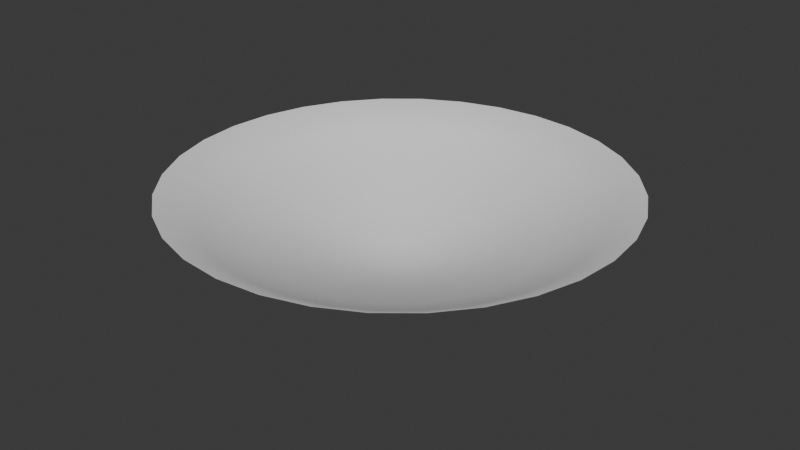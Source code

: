 # Source: CirclePlate.blend  (saved by Blender 4.2.66; exported with 4.5.12 LTS)
import bpy
from mathutils import Matrix  # noqa: F401  (used for matrix-valued properties, if any)

bpy.ops.wm.read_factory_settings(use_empty=True)
scene = bpy.context.scene
scene.name = 'Scene'

# ---- collections
col_collection = bpy.data.collections.new('Collection'); scene.collection.children.link(col_collection)

# ---- world
world_world = bpy.data.worlds.new('World'); scene.world = world_world
world_world.use_nodes = True; world_world.node_tree.nodes.clear()
_N = world_world.node_tree.nodes; _L = world_world.node_tree.links
n0 = _N.new('ShaderNodeOutputWorld'); n0.name = 'World Output'; n0.location = (300, 300)
n1 = _N.new('ShaderNodeBackground'); n1.name = 'Background'; n1.location = (10, 300)
n1.inputs[0].default_value = (0.05088, 0.05088, 0.05088, 1.0)
_L.new(n1.outputs[0], n0.inputs[0])
n0.is_active_output = True
world_world.color = (0.05088, 0.05088, 0.05088)
world_world.sun_shadow_jitter_overblur = 0.0

# ---- meshes
me_circle = bpy.data.meshes.new('Circle')
me_circle.from_pydata([(0.0, 1.0, 0.1209), (-0.1951, 0.9808, 0.1209), (-0.3827, 0.9239, 0.1209), (-0.5556, 0.8315, 0.1209), (-0.7071, 0.7071, 0.1209), (-0.8315, 0.5556, 0.1209), (-0.9239, 0.3827, 0.1209), (-0.9808, 0.1951, 0.1209), (-1.0, 0.0, 0.1209), (-0.9808, -0.1951, 0.1209), (-0.9239, -0.3827, 0.1209), (-0.8315, -0.5556, 0.1209), (-0.7071, -0.7071, 0.1209), (-0.5556, -0.8315, 0.1209), (-0.3827, -0.9239, 0.1209), (-0.1951, -0.9808, 0.1209), (0.0, -1.0, 0.1209), (0.1951, -0.9808, 0.1209), (0.3827, -0.9239, 0.1209), (0.5556, -0.8315, 0.1209), (0.7071, -0.7071, 0.1209), (0.8315, -0.5556, 0.1209), (0.9239, -0.3827, 0.1209), (0.9808, -0.1951, 0.1209), (1.0, 0.0, 0.1209), (0.9808, 0.1951, 0.1209), (0.9239, 0.3827, 0.1209), (0.8315, 0.5556, 0.1209), (0.7071, 0.7071, 0.1209), (0.5556, 0.8315, 0.1209), (0.3827, 0.9239, 0.1209), (0.1951, 0.9808, 0.1209), (0.0, 1.0, 0.1209), (-0.1951, 0.9808, 0.1209), (-0.3827, 0.9239, 0.1209), (-0.5556, 0.8315, 0.1209), (-0.7071, 0.7071, 0.1209), (-0.8315, 0.5556, 0.1209), (-0.9239, 0.3827, 0.1209), (-0.9808, 0.1951, 0.1209), (-1.0, 0.0, 0.1209), (-0.9808, -0.1951, 0.1209), (-0.9239, -0.3827, 0.1209), (-0.8315, -0.5556, 0.1209), (-0.7071, -0.7071, 0.1209), (-0.5556, -0.8315, 0.1209), (-0.3827, -0.9239, 0.1209), (-0.1951, -0.9808, 0.1209), (0.0, -1.0, 0.1209), (0.1951, -0.9808, 0.1209), (0.3827, -0.9239, 0.1209), (0.5556, -0.8315, 0.1209), (0.7071, -0.7071, 0.1209), (0.8315, -0.5556, 0.1209), (0.9239, -0.3827, 0.1209), (0.9808, -0.1951, 0.1209), (1.0, 0.0, 0.1209), (0.9808, 0.1951, 0.1209), (0.9239, 0.3827, 0.1209), (0.8315, 0.5556, 0.1209), (0.7071, 0.7071, 0.1209), (0.5556, 0.8315, 0.1209), (0.3827, 0.9239, 0.1209), (0.1951, 0.9808, 0.1209), (-2.235e-08, 1.49e-08, -0.2463), (-0.1352, 0.09034, -0.2232), (-0.1502, 0.06223, -0.2232), (0.09034, -0.1352, -0.2232), (0.115, -0.115, -0.2232), (-0.1595, 0.03172, -0.2232), (0.1352, -0.09034, -0.2232), (-0.1626, 1.248e-08, -0.2232), (0.1502, -0.06223, -0.2232), (-0.1595, -0.03172, -0.2232), (0.1595, -0.03172, -0.2232), (-0.1502, -0.06223, -0.2232), (0.1626, 1.248e-08, -0.2232), (-0.1352, -0.09034, -0.2232), (0.1595, 0.03172, -0.2232), (-0.115, -0.115, -0.2232), (0.1502, 0.06223, -0.2232), (-0.09034, -0.1352, -0.2232), (0.1352, 0.09034, -0.2232), (-0.06223, -0.1502, -0.2232), (-1.794e-08, 0.1626, -0.2232), (-0.03172, 0.1595, -0.2232), (0.115, 0.115, -0.2232), (-0.03172, -0.1595, -0.2232), (-0.06223, 0.1502, -0.2232), (0.09034, 0.1352, -0.2232), (-1.794e-08, -0.1626, -0.2232), (-0.09034, 0.1352, -0.2232), (0.06223, 0.1502, -0.2232), (0.03172, -0.1595, -0.2232), (-0.115, 0.115, -0.2232), (0.03172, 0.1595, -0.2232), (0.06223, -0.1502, -0.2232), (-0.3402, 0.1409, -0.1598), (0.2604, -0.2604, -0.1598), (-0.3611, 0.07183, -0.1598), (0.3061, -0.2046, -0.1598), (-0.3682, 9.415e-09, -0.1598), (0.3402, -0.1409, -0.1598), (-0.3611, -0.07183, -0.1598), (0.3611, -0.07183, -0.1598), (-0.3402, -0.1409, -0.1598), (0.3682, 9.415e-09, -0.1598), (-0.3061, -0.2046, -0.1598), (0.3611, 0.07183, -0.1598), (-0.2604, -0.2604, -0.1598), (0.3402, 0.1409, -0.1598), (-0.2046, -0.3061, -0.1598), (0.3061, 0.2046, -0.1598), (-0.1409, -0.3402, -0.1598), (-0.07183, 0.3611, -0.1598), (0.2604, 0.2604, -0.1598), (-0.07183, -0.3611, -0.1598), (-0.1409, 0.3402, -0.1598), (0.2046, 0.3061, -0.1598), (-1.353e-08, -0.3682, -0.1598), (-0.2046, 0.3061, -0.1598), (0.1409, 0.3402, -0.1598), (0.07183, -0.3611, -0.1598), (-0.2604, 0.2604, -0.1598), (0.07183, 0.3611, -0.1598), (0.1409, -0.3402, -0.1598), (-0.3061, 0.2046, -0.1598), (0.2046, -0.3061, -0.1598), (-1.353e-08, 0.3682, -0.1598), (-0.5813, 0.2408, -0.06385), (0.4449, -0.4449, -0.06385), (-0.6171, 0.1228, -0.06385), (0.5232, -0.3496, -0.06385), (-0.6292, 5.525e-09, -0.06385), (0.5813, -0.2408, -0.06385), (-0.6171, -0.1228, -0.06385), (0.6171, -0.1228, -0.06385), (-0.5813, -0.2408, -0.06385), (0.6292, 5.525e-09, -0.06385), (-0.5232, -0.3496, -0.06385), (0.6171, 0.1228, -0.06385), (-0.4449, -0.4449, -0.06385), (0.5813, 0.2408, -0.06385), (-0.3496, -0.5232, -0.06385), (0.5232, 0.3496, -0.06385), (-0.2408, -0.5813, -0.06385), (-0.1228, 0.6171, -0.06385), (0.4449, 0.4449, -0.06385), (-0.1228, -0.6171, -0.06385), (-0.2408, 0.5813, -0.06385), (0.3496, 0.5232, -0.06385), (-7.942e-09, -0.6292, -0.06385), (-0.3496, 0.5232, -0.06385), (0.2408, 0.5813, -0.06385), (0.1228, -0.6171, -0.06385), (-0.4449, 0.4449, -0.06385), (0.1228, 0.6171, -0.06385), (0.2408, -0.5813, -0.06385), (-0.5232, 0.3496, -0.06385), (0.3496, -0.5232, -0.06385), (-7.942e-09, 0.6292, -0.06385), (-0.7704, 0.3191, 0.02719), (0.5896, -0.5896, 0.02719), (-0.8178, 0.1627, 0.02719), (0.6933, -0.4633, 0.02719), (-0.8339, 2.476e-09, 0.02719), (0.7704, -0.3191, 0.02719), (-0.8178, -0.1627, 0.02719), (0.8178, -0.1627, 0.02719), (-0.7704, -0.3191, 0.02719), (0.8339, 2.476e-09, 0.02719), (-0.6933, -0.4633, 0.02719), (0.8178, 0.1627, 0.02719), (-0.5896, -0.5896, 0.02719), (0.7704, 0.3191, 0.02719), (-0.4633, -0.6933, 0.02719), (0.6933, 0.4633, 0.02719), (-0.3191, -0.7704, 0.02719), (-0.1627, 0.8178, 0.02719), (0.5896, 0.5896, 0.02719), (-0.1627, -0.8178, 0.02719), (-0.3191, 0.7704, 0.02719), (0.4633, 0.6933, 0.02719), (-3.559e-09, -0.8339, 0.02719), (-0.4633, 0.6933, 0.02719), (0.3191, 0.7704, 0.02719), (0.1627, -0.8178, 0.02719), (-0.5896, 0.5896, 0.02719), (0.1627, 0.8178, 0.02719), (0.3191, -0.7704, 0.02719), (-0.6933, 0.4633, 0.02719), (0.4633, -0.6933, 0.02719), (-3.559e-09, 0.8339, 0.02719)], [], [(14, 46, 45, 13), (1, 33, 32, 0), (28, 60, 59, 27), (15, 47, 46, 14), (2, 34, 33, 1), (29, 61, 60, 28), (16, 48, 47, 15), (3, 35, 34, 2), (30, 62, 61, 29), (17, 49, 48, 16), (4, 36, 35, 3), (31, 63, 62, 30), (18, 50, 49, 17), (5, 37, 36, 4), (0, 32, 63, 31), (19, 51, 50, 18), (6, 38, 37, 5), (20, 52, 51, 19), (7, 39, 38, 6), (21, 53, 52, 20), (8, 40, 39, 7), (22, 54, 53, 21), (9, 41, 40, 8), (23, 55, 54, 22), (10, 42, 41, 9), (24, 56, 55, 23), (11, 43, 42, 10), (25, 57, 56, 24), (12, 44, 43, 11), (26, 58, 57, 25), (13, 45, 44, 12), (27, 59, 58, 26), (66, 64, 65), (68, 64, 67), (69, 64, 66), (70, 64, 68), (71, 64, 69), (72, 64, 70), (73, 64, 71), (74, 64, 72), (75, 64, 73), (76, 64, 74), (77, 64, 75), (78, 64, 76), (79, 64, 77), (80, 64, 78), (81, 64, 79), (82, 64, 80), (83, 64, 81), (85, 64, 84), (86, 64, 82), (87, 64, 83), (88, 64, 85), (89, 64, 86), (90, 64, 87), (91, 64, 88), (92, 64, 89), (93, 64, 90), (94, 64, 91), (95, 64, 92), (96, 64, 93), (65, 64, 94), (84, 64, 95), (67, 64, 96), (127, 67, 96, 125), (128, 84, 95, 124), (126, 65, 94, 123), (125, 96, 93, 122), (124, 95, 92, 121), (123, 94, 91, 120), (122, 93, 90, 119), (121, 92, 89, 118), (120, 91, 88, 117), (119, 90, 87, 116), (118, 89, 86, 115), (117, 88, 85, 114), (116, 87, 83, 113), (115, 86, 82, 112), (114, 85, 84, 128), (113, 83, 81, 111), (112, 82, 80, 110), (111, 81, 79, 109), (110, 80, 78, 108), (109, 79, 77, 107), (108, 78, 76, 106), (107, 77, 75, 105), (106, 76, 74, 104), (105, 75, 73, 103), (104, 74, 72, 102), (103, 73, 71, 101), (102, 72, 70, 100), (101, 71, 69, 99), (100, 70, 68, 98), (99, 69, 66, 97), (98, 68, 67, 127), (97, 66, 65, 126), (129, 97, 126, 158), (130, 98, 127, 159), (131, 99, 97, 129), (132, 100, 98, 130), (133, 101, 99, 131), (134, 102, 100, 132), (135, 103, 101, 133), (136, 104, 102, 134), (137, 105, 103, 135), (138, 106, 104, 136), (139, 107, 105, 137), (140, 108, 106, 138), (141, 109, 107, 139), (142, 110, 108, 140), (143, 111, 109, 141), (144, 112, 110, 142), (145, 113, 111, 143), (146, 114, 128, 160), (147, 115, 112, 144), (148, 116, 113, 145), (149, 117, 114, 146), (150, 118, 115, 147), (151, 119, 116, 148), (152, 120, 117, 149), (153, 121, 118, 150), (154, 122, 119, 151), (155, 123, 120, 152), (156, 124, 121, 153), (157, 125, 122, 154), (158, 126, 123, 155), (160, 128, 124, 156), (159, 127, 125, 157), (191, 159, 157, 189), (192, 160, 156, 188), (190, 158, 155, 187), (189, 157, 154, 186), (188, 156, 153, 185), (187, 155, 152, 184), (186, 154, 151, 183), (185, 153, 150, 182), (184, 152, 149, 181), (183, 151, 148, 180), (182, 150, 147, 179), (181, 149, 146, 178), (180, 148, 145, 177), (179, 147, 144, 176), (178, 146, 160, 192), (177, 145, 143, 175), (176, 144, 142, 174), (175, 143, 141, 173), (174, 142, 140, 172), (173, 141, 139, 171), (172, 140, 138, 170), (171, 139, 137, 169), (170, 138, 136, 168), (169, 137, 135, 167), (168, 136, 134, 166), (167, 135, 133, 165), (166, 134, 132, 164), (165, 133, 131, 163), (164, 132, 130, 162), (163, 131, 129, 161), (162, 130, 159, 191), (161, 129, 158, 190), (38, 161, 190, 37), (52, 162, 191, 51), (39, 163, 161, 38), (53, 164, 162, 52), (40, 165, 163, 39), (54, 166, 164, 53), (41, 167, 165, 40), (55, 168, 166, 54), (42, 169, 167, 41), (56, 170, 168, 55), (43, 171, 169, 42), (57, 172, 170, 56), (44, 173, 171, 43), (58, 174, 172, 57), (45, 175, 173, 44), (59, 176, 174, 58), (46, 177, 175, 45), (33, 178, 192, 32), (60, 179, 176, 59), (47, 180, 177, 46), (34, 181, 178, 33), (61, 182, 179, 60), (48, 183, 180, 47), (35, 184, 181, 34), (62, 185, 182, 61), (49, 186, 183, 48), (36, 187, 184, 35), (63, 188, 185, 62), (50, 189, 186, 49), (37, 190, 187, 36), (32, 192, 188, 63), (51, 191, 189, 50)])
me_circle.polygons.foreach_set('use_smooth', [True] * 192)
_uv = me_circle.uv_layers.new(name='UVMap')
_uv.uv.foreach_set('vector', [1.008, 0.9969, 1.008, 0.9969, 1.094, 0.9969, 1.094, 0.9969, -0.6302, 0.9969, -0.6302, 0.9969, -0.544, 0.9969, -0.544, 0.9969, -0.1992, 0.9969, -0.1992, 0.9969, -0.113, 0.9969, -0.113, 0.9969, 0.9214, 0.9969, 0.9214, 0.9969, 1.008, 0.9969, 1.008, 0.9969, -0.7164, 0.9969, -0.7164, 0.9969, -0.6302, 0.9969, -0.6302, 0.9969, -0.2854, 0.9969, -0.2854, 0.9969, -0.1992, 0.9969, -0.1992, 0.9969, 0.8352, 0.9969, 0.8352, 0.9969, 0.9214, 0.9969, 0.9214, 0.9969, -0.8026, 0.9969, -0.8026, 0.9969, -0.7164, 0.9969, -0.7164, 0.9969, -0.3716, 0.9969, -0.3716, 0.9969, -0.2854, 0.9969, -0.2854, 0.9969, 0.749, 0.9969, 0.749, 0.9969, 0.8352, 0.9969, 0.8352, 0.9969, -0.8888, 0.9969, -0.8888, 0.9969, -0.8026, 0.9969, -0.8026, 0.9969, -0.4578, 0.9969, -0.4578, 0.9969, -0.3716, 0.9969, -0.3716, 0.9969, 0.6628, 0.9969, 0.6628, 0.9969, 0.749, 0.9969, 0.749, 0.9969, 1.783, 0.9969, 1.783, 0.9969, 1.87, 0.9969, 1.87, 0.9969, -0.544, 0.9969, -0.544, 0.9969, -0.4578, 0.9969, -0.4578, 0.9969, 0.5766, 0.9969, 0.5766, 0.9969, 0.6628, 0.9969, 0.6628, 0.9969, 1.697, 0.9969, 1.697, 0.9969, 1.783, 0.9969, 1.783, 0.9969, 0.4904, 0.9969, 0.4904, 0.9969, 0.5766, 0.9969, 0.5766, 0.9969, 1.611, 0.9969, 1.611, 0.9969, 1.697, 0.9969, 1.697, 0.9969, 0.4042, 0.9969, 0.4042, 0.9969, 0.4904, 0.9969, 0.4904, 0.9969, 1.525, 0.9969, 1.525, 0.9969, 1.611, 0.9969, 1.611, 0.9969, 0.318, 0.9969, 0.318, 0.9969, 0.4042, 0.9969, 0.4042, 0.9969, 1.439, 0.9969, 1.439, 0.9969, 1.525, 0.9969, 1.525, 0.9969, 0.2318, 0.9969, 0.2318, 0.9969, 0.318, 0.9969, 0.318, 0.9969, 1.352, 0.9969, 1.352, 0.9969, 1.439, 0.9969, 1.439, 0.9969, 0.1456, 0.9969, 0.1456, 0.9969, 0.2318, 0.9969, 0.2318, 0.9969, 1.266, 0.9969, 1.266, 0.9969, 1.352, 0.9969, 1.352, 0.9969, 0.0594, 0.9969, 0.0594, 0.9969, 0.1456, 0.9969, 0.1456, 0.9969, 1.18, 0.9969, 1.18, 0.9969, 1.266, 0.9969, 1.266, 0.9969, -0.0268, 0.9969, -0.0268, 0.9969, 0.0594, 0.9969, 0.0594, 0.9969, 1.094, 0.9969, 1.094, 0.9969, 1.18, 0.9969, 1.18, 0.9969, -0.113, 0.9969, -0.113, 0.9969, -0.0268, 0.9969, -0.0268, 0.9969, 1.697, 0.5625, 1.697, 0.4782, 1.783, 0.5625, 0.4904, 0.5625, 0.4904, 0.4782, 0.5766, 0.5625, 1.611, 0.5625, 1.611, 0.4782, 1.697, 0.5625, 0.4042, 0.5625, 0.4042, 0.4782, 0.4904, 0.5625, 1.525, 0.5625, 1.525, 0.4782, 1.611, 0.5625, 0.318, 0.5625, 0.318, 0.4782, 0.4042, 0.5625, 1.439, 0.5625, 1.439, 0.4782, 1.525, 0.5625, 0.2318, 0.5625, 0.2318, 0.4782, 0.318, 0.5625, 1.352, 0.5625, 1.352, 0.4782, 1.439, 0.5625, 0.1456, 0.5625, 0.1456, 0.4782, 0.2318, 0.5625, 1.266, 0.5625, 1.266, 0.4782, 1.352, 0.5625, 0.0594, 0.5625, 0.0594, 0.4782, 0.1456, 0.5625, 1.18, 0.5625, 1.18, 0.4782, 1.266, 0.5625, -0.0268, 0.5625, -0.0268, 0.4782, 0.0594, 0.5625, 1.094, 0.5625, 1.094, 0.4782, 1.18, 0.5625, -0.113, 0.5625, -0.113, 0.4782, -0.0268, 0.5625, 1.008, 0.5625, 1.008, 0.4782, 1.094, 0.5625, -0.6302, 0.5625, -0.6302, 0.4781, -0.544, 0.5625, -0.1992, 0.5625, -0.1992, 0.4781, -0.113, 0.5625, 0.9214, 0.5625, 0.9214, 0.4782, 1.008, 0.5625, -0.7164, 0.5625, -0.7164, 0.4781, -0.6302, 0.5625, -0.2854, 0.5625, -0.2854, 0.4781, -0.1992, 0.5625, 0.8352, 0.5625, 0.8352, 0.4782, 0.9214, 0.5625, -0.8026, 0.5625, -0.8026, 0.4781, -0.7164, 0.5625, -0.3716, 0.5625, -0.3716, 0.4782, -0.2854, 0.5625, 0.749, 0.5625, 0.749, 0.4782, 0.8352, 0.5625, -0.8888, 0.5625, -0.8888, 0.4781, -0.8026, 0.5625, -0.4578, 0.5625, -0.4578, 0.4781, -0.3716, 0.5625, 0.6628, 0.5625, 0.6628, 0.4782, 0.749, 0.5625, 1.783, 0.5625, 1.783, 0.4782, 1.87, 0.5625, -0.544, 0.5625, -0.544, 0.4781, -0.4578, 0.5625, 0.5766, 0.5625, 0.5766, 0.4782, 0.6628, 0.5625, 0.5766, 0.6692, 0.5766, 0.5625, 0.6628, 0.5625, 0.6628, 0.6692, -0.544, 0.6692, -0.544, 0.5625, -0.4578, 0.5625, -0.4578, 0.6692, 1.783, 0.6692, 1.783, 0.5625, 1.87, 0.5625, 1.87, 0.6692, 0.6628, 0.6692, 0.6628, 0.5625, 0.749, 0.5625, 0.749, 0.6692, -0.4578, 0.6692, -0.4578, 0.5625, -0.3716, 0.5625, -0.3716, 0.6692, -0.8888, 0.6692, -0.8888, 0.5625, -0.8026, 0.5625, -0.8026, 0.6692, 0.749, 0.6692, 0.749, 0.5625, 0.8352, 0.5625, 0.8352, 0.6692, -0.3716, 0.6692, -0.3716, 0.5625, -0.2854, 0.5625, -0.2854, 0.6692, -0.8026, 0.6692, -0.8026, 0.5625, -0.7164, 0.5625, -0.7164, 0.6692, 0.8352, 0.6692, 0.8352, 0.5625, 0.9214, 0.5625, 0.9214, 0.6692, -0.2854, 0.6692, -0.2854, 0.5625, -0.1992, 0.5625, -0.1992, 0.6692, -0.7164, 0.6692, -0.7164, 0.5625, -0.6302, 0.5625, -0.6302, 0.6692, 0.9214, 0.6692, 0.9214, 0.5625, 1.008, 0.5625, 1.008, 0.6692, -0.1992, 0.6692, -0.1992, 0.5625, -0.113, 0.5625, -0.113, 0.6692, -0.6302, 0.6692, -0.6302, 0.5625, -0.544, 0.5625, -0.544, 0.6692, 1.008, 0.6692, 1.008, 0.5625, 1.094, 0.5625, 1.094, 0.6692, -0.113, 0.6692, -0.113, 0.5625, -0.0268, 0.5625, -0.0268, 0.6692, 1.094, 0.6692, 1.094, 0.5625, 1.18, 0.5625, 1.18, 0.6692, -0.0268, 0.6692, -0.0268, 0.5625, 0.0594, 0.5625, 0.0594, 0.6692, 1.18, 0.6692, 1.18, 0.5625, 1.266, 0.5625, 1.266, 0.6692, 0.0594, 0.6692, 0.0594, 0.5625, 0.1456, 0.5625, 0.1456, 0.6692, 1.266, 0.6692, 1.266, 0.5625, 1.352, 0.5625, 1.352, 0.6692, 0.1456, 0.6692, 0.1456, 0.5625, 0.2318, 0.5625, 0.2318, 0.6692, 1.352, 0.6692, 1.352, 0.5625, 1.439, 0.5625, 1.439, 0.6692, 0.2318, 0.6692, 0.2318, 0.5625, 0.318, 0.5625, 0.318, 0.6692, 1.439, 0.6692, 1.439, 0.5625, 1.525, 0.5625, 1.525, 0.6692, 0.318, 0.6692, 0.318, 0.5625, 0.4042, 0.5625, 0.4042, 0.6692, 1.525, 0.6692, 1.525, 0.5625, 1.611, 0.5625, 1.611, 0.6692, 0.4042, 0.6692, 0.4042, 0.5625, 0.4904, 0.5625, 0.4904, 0.6692, 1.611, 0.6692, 1.611, 0.5625, 1.697, 0.5625, 1.697, 0.6692, 0.4904, 0.6692, 0.4904, 0.5625, 0.5766, 0.5625, 0.5766, 0.6692, 1.697, 0.6692, 1.697, 0.5625, 1.783, 0.5625, 1.783, 0.6692, 1.697, 0.8046, 1.697, 0.6692, 1.783, 0.6692, 1.783, 0.8046, 0.4904, 0.8046, 0.4904, 0.6692, 0.5766, 0.6692, 0.5766, 0.8046, 1.611, 0.8046, 1.611, 0.6692, 1.697, 0.6692, 1.697, 0.8046, 0.4042, 0.8046, 0.4042, 0.6692, 0.4904, 0.6692, 0.4904, 0.8046, 1.525, 0.8046, 1.525, 0.6692, 1.611, 0.6692, 1.611, 0.8046, 0.318, 0.8046, 0.318, 0.6692, 0.4042, 0.6692, 0.4042, 0.8046, 1.439, 0.8046, 1.439, 0.6692, 1.525, 0.6692, 1.525, 0.8046, 0.2318, 0.8046, 0.2318, 0.6692, 0.318, 0.6692, 0.318, 0.8046, 1.352, 0.8046, 1.352, 0.6692, 1.439, 0.6692, 1.439, 0.8046, 0.1456, 0.8046, 0.1456, 0.6692, 0.2318, 0.6692, 0.2318, 0.8046, 1.266, 0.8046, 1.266, 0.6692, 1.352, 0.6692, 1.352, 0.8046, 0.0594, 0.8046, 0.0594, 0.6692, 0.1456, 0.6692, 0.1456, 0.8046, 1.18, 0.8046, 1.18, 0.6692, 1.266, 0.6692, 1.266, 0.8046, -0.0268, 0.8046, -0.0268, 0.6692, 0.0594, 0.6692, 0.0594, 0.8046, 1.094, 0.8046, 1.094, 0.6692, 1.18, 0.6692, 1.18, 0.8046, -0.113, 0.8046, -0.113, 0.6692, -0.0268, 0.6692, -0.0268, 0.8046, 1.008, 0.8046, 1.008, 0.6692, 1.094, 0.6692, 1.094, 0.8046, -0.6302, 0.8046, -0.6302, 0.6692, -0.544, 0.6692, -0.544, 0.8046, -0.1992, 0.8046, -0.1992, 0.6692, -0.113, 0.6692, -0.113, 0.8046, 0.9214, 0.8046, 0.9214, 0.6692, 1.008, 0.6692, 1.008, 0.8046, -0.7164, 0.8046, -0.7164, 0.6692, -0.6302, 0.6692, -0.6302, 0.8046, -0.2854, 0.8046, -0.2854, 0.6692, -0.1992, 0.6692, -0.1992, 0.8046, 0.8352, 0.8046, 0.8352, 0.6692, 0.9214, 0.6692, 0.9214, 0.8046, -0.8026, 0.8046, -0.8026, 0.6692, -0.7164, 0.6692, -0.7164, 0.8046, -0.3716, 0.8046, -0.3716, 0.6692, -0.2854, 0.6692, -0.2854, 0.8046, 0.749, 0.8046, 0.749, 0.6692, 0.8352, 0.6692, 0.8352, 0.8046, -0.8888, 0.8046, -0.8888, 0.6692, -0.8026, 0.6692, -0.8026, 0.8046, -0.4578, 0.8046, -0.4578, 0.6692, -0.3716, 0.6692, -0.3716, 0.8046, 0.6628, 0.8046, 0.6628, 0.6692, 0.749, 0.6692, 0.749, 0.8046, 1.783, 0.8046, 1.783, 0.6692, 1.87, 0.6692, 1.87, 0.8046, -0.544, 0.8046, -0.544, 0.6692, -0.4578, 0.6692, -0.4578, 0.8046, 0.5766, 0.8046, 0.5766, 0.6692, 0.6628, 0.6692, 0.6628, 0.8046, 0.5766, 0.9107, 0.5766, 0.8046, 0.6628, 0.8046, 0.6628, 0.9107, -0.544, 0.9107, -0.544, 0.8046, -0.4578, 0.8046, -0.4578, 0.9107, 1.783, 0.9107, 1.783, 0.8046, 1.87, 0.8046, 1.87, 0.9107, 0.6628, 0.9107, 0.6628, 0.8046, 0.749, 0.8046, 0.749, 0.9107, -0.4578, 0.9107, -0.4578, 0.8046, -0.3716, 0.8046, -0.3716, 0.9107, -0.8888, 0.9107, -0.8888, 0.8046, -0.8026, 0.8046, -0.8026, 0.9107, 0.749, 0.9107, 0.749, 0.8046, 0.8352, 0.8046, 0.8352, 0.9107, -0.3716, 0.9107, -0.3716, 0.8046, -0.2854, 0.8046, -0.2854, 0.9107, -0.8026, 0.9107, -0.8026, 0.8046, -0.7164, 0.8046, -0.7164, 0.9107, 0.8352, 0.9107, 0.8352, 0.8046, 0.9214, 0.8046, 0.9214, 0.9107, -0.2854, 0.9107, -0.2854, 0.8046, -0.1992, 0.8046, -0.1992, 0.9107, -0.7164, 0.9107, -0.7164, 0.8046, -0.6302, 0.8046, -0.6302, 0.9107, 0.9214, 0.9107, 0.9214, 0.8046, 1.008, 0.8046, 1.008, 0.9107, -0.1992, 0.9107, -0.1992, 0.8046, -0.113, 0.8046, -0.113, 0.9107, -0.6302, 0.9107, -0.6302, 0.8046, -0.544, 0.8046, -0.544, 0.9107, 1.008, 0.9107, 1.008, 0.8046, 1.094, 0.8046, 1.094, 0.9107, -0.113, 0.9107, -0.113, 0.8046, -0.0268, 0.8046, -0.0268, 0.9107, 1.094, 0.9107, 1.094, 0.8046, 1.18, 0.8046, 1.18, 0.9107, -0.0268, 0.9107, -0.0268, 0.8046, 0.0594, 0.8046, 0.0594, 0.9107, 1.18, 0.9107, 1.18, 0.8046, 1.266, 0.8046, 1.266, 0.9107, 0.0594, 0.9107, 0.0594, 0.8046, 0.1456, 0.8046, 0.1456, 0.9107, 1.266, 0.9107, 1.266, 0.8046, 1.352, 0.8046, 1.352, 0.9107, 0.1456, 0.9107, 0.1456, 0.8046, 0.2318, 0.8046, 0.2318, 0.9107, 1.352, 0.9107, 1.352, 0.8046, 1.439, 0.8046, 1.439, 0.9107, 0.2318, 0.9107, 0.2318, 0.8046, 0.318, 0.8046, 0.318, 0.9107, 1.439, 0.9107, 1.439, 0.8046, 1.525, 0.8046, 1.525, 0.9107, 0.318, 0.9107, 0.318, 0.8046, 0.4042, 0.8046, 0.4042, 0.9107, 1.525, 0.9107, 1.525, 0.8046, 1.611, 0.8046, 1.611, 0.9107, 0.4042, 0.9107, 0.4042, 0.8046, 0.4904, 0.8046, 0.4904, 0.9107, 1.611, 0.9107, 1.611, 0.8046, 1.697, 0.8046, 1.697, 0.9107, 0.4904, 0.9107, 0.4904, 0.8046, 0.5766, 0.8046, 0.5766, 0.9107, 1.697, 0.9107, 1.697, 0.8046, 1.783, 0.8046, 1.783, 0.9107, 1.697, 0.9969, 1.697, 0.9107, 1.783, 0.9107, 1.783, 0.9969, 0.4904, 0.9969, 0.4904, 0.9107, 0.5766, 0.9107, 0.5766, 0.9969, 1.611, 0.9969, 1.611, 0.9107, 1.697, 0.9107, 1.697, 0.9969, 0.4042, 0.9969, 0.4042, 0.9107, 0.4904, 0.9107, 0.4904, 0.9969, 1.525, 0.9969, 1.525, 0.9107, 1.611, 0.9107, 1.611, 0.9969, 0.318, 0.9969, 0.318, 0.9107, 0.4042, 0.9107, 0.4042, 0.9969, 1.439, 0.9969, 1.439, 0.9107, 1.525, 0.9107, 1.525, 0.9969, 0.2318, 0.9969, 0.2318, 0.9107, 0.318, 0.9107, 0.318, 0.9969, 1.352, 0.9969, 1.352, 0.9107, 1.439, 0.9107, 1.439, 0.9969, 0.1456, 0.9969, 0.1456, 0.9107, 0.2318, 0.9107, 0.2318, 0.9969, 1.266, 0.9969, 1.266, 0.9107, 1.352, 0.9107, 1.352, 0.9969, 0.0594, 0.9969, 0.0594, 0.9107, 0.1456, 0.9107, 0.1456, 0.9969, 1.18, 0.9969, 1.18, 0.9107, 1.266, 0.9107, 1.266, 0.9969, -0.0268, 0.9969, -0.0268, 0.9107, 0.0594, 0.9107, 0.0594, 0.9969, 1.094, 0.9969, 1.094, 0.9107, 1.18, 0.9107, 1.18, 0.9969, -0.113, 0.9969, -0.113, 0.9107, -0.0268, 0.9107, -0.0268, 0.9969, 1.008, 0.9969, 1.008, 0.9107, 1.094, 0.9107, 1.094, 0.9969, -0.6302, 0.9969, -0.6302, 0.9107, -0.544, 0.9107, -0.544, 0.9969, -0.1992, 0.9969, -0.1992, 0.9107, -0.113, 0.9107, -0.113, 0.9969, 0.9214, 0.9969, 0.9214, 0.9107, 1.008, 0.9107, 1.008, 0.9969, -0.7164, 0.9969, -0.7164, 0.9107, -0.6302, 0.9107, -0.6302, 0.9969, -0.2854, 0.9969, -0.2854, 0.9107, -0.1992, 0.9107, -0.1992, 0.9969, 0.8352, 0.9969, 0.8352, 0.9107, 0.9214, 0.9107, 0.9214, 0.9969, -0.8026, 0.9969, -0.8026, 0.9107, -0.7164, 0.9107, -0.7164, 0.9969, -0.3716, 0.9969, -0.3716, 0.9107, -0.2854, 0.9107, -0.2854, 0.9969, 0.749, 0.9969, 0.749, 0.9107, 0.8352, 0.9107, 0.8352, 0.9969, -0.8888, 0.9969, -0.8888, 0.9107, -0.8026, 0.9107, -0.8026, 0.9969, -0.4578, 0.9969, -0.4578, 0.9107, -0.3716, 0.9107, -0.3716, 0.9969, 0.6628, 0.9969, 0.6628, 0.9107, 0.749, 0.9107, 0.749, 0.9969, 1.783, 0.9969, 1.783, 0.9107, 1.87, 0.9107, 1.87, 0.9969, -0.544, 0.9969, -0.544, 0.9107, -0.4578, 0.9107, -0.4578, 0.9969, 0.5766, 0.9969, 0.5766, 0.9107, 0.6628, 0.9107, 0.6628, 0.9969])
me_circle.update()

# ---- objects
ob_circle = bpy.data.objects.new('Circle', me_circle)

# ---- transforms, parenting, visibility, modifiers, constraints
ob_circle.location = (0.0, 0.0, 0.0)

# ---- collection membership
col_collection.objects.link(ob_circle)

# ---- scene / render settings (as saved in the file)
scene.frame_start = 1; scene.frame_end = 250; scene.frame_set(0)
scene.render.engine = 'BLENDER_EEVEE_NEXT'
bpy.context.view_layer.update()

# ---- added for rendering (the .blend has no active camera and no usable light): camera, sun
cam_auto = bpy.data.cameras.new('AutoCamera')
cam_auto.lens = 50.0
cam_auto.sensor_width = 36.0
cam_auto.clip_end = 1000.0
ob_auto_camera = bpy.data.objects.new('AutoCamera', cam_auto)
scene.collection.objects.link(ob_auto_camera)
ob_auto_camera.location = (2.63889, -3.16667, 2.04841)
ob_auto_camera.rotation_euler = (1.09748, -7.21219e-08, 0.694738)
scene.camera = ob_auto_camera
light_auto_sun = bpy.data.lights.new('AutoSun', 'SUN')
light_auto_sun.energy = 3.0
light_auto_sun.angle = 0.0523599
ob_auto_sun = bpy.data.objects.new('AutoSun', light_auto_sun)
scene.collection.objects.link(ob_auto_sun)
ob_auto_sun.rotation_euler = (0.872665, 0.174533, 0.523599)
bpy.context.view_layer.update()
